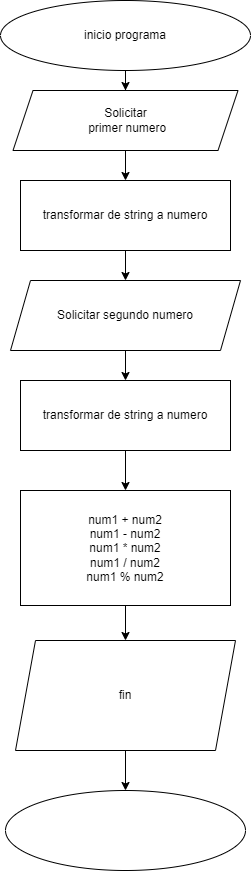

The diagram above was exported from draw.io. Its source (the exported page's mxGraphModel, read from the mxfile embedded in the PNG):
<mxGraphModel dx="868" dy="450" grid="1" gridSize="10" guides="1" tooltips="1" connect="1" arrows="1" fold="1" page="1" pageScale="1" pageWidth="827" pageHeight="1169" math="0" shadow="0">
  <root>
    <mxCell id="0" />
    <mxCell id="1" parent="0" />
    <mxCell id="o7ZRgdfmQBskrEKuIMSA-4" value="" style="edgeStyle=orthogonalEdgeStyle;rounded=0;orthogonalLoop=1;jettySize=auto;html=1;" edge="1" parent="1" source="o7ZRgdfmQBskrEKuIMSA-1" target="o7ZRgdfmQBskrEKuIMSA-2">
      <mxGeometry relative="1" as="geometry" />
    </mxCell>
    <mxCell id="o7ZRgdfmQBskrEKuIMSA-1" value="inicio programa" style="ellipse;whiteSpace=wrap;html=1;" vertex="1" parent="1">
      <mxGeometry x="320" y="30" width="250" height="70" as="geometry" />
    </mxCell>
    <mxCell id="o7ZRgdfmQBskrEKuIMSA-8" value="" style="edgeStyle=orthogonalEdgeStyle;rounded=0;orthogonalLoop=1;jettySize=auto;html=1;" edge="1" parent="1" source="o7ZRgdfmQBskrEKuIMSA-2" target="o7ZRgdfmQBskrEKuIMSA-6">
      <mxGeometry relative="1" as="geometry" />
    </mxCell>
    <mxCell id="o7ZRgdfmQBskrEKuIMSA-2" value="Solicitar&lt;br&gt;&amp;nbsp;primer numero" style="shape=parallelogram;perimeter=parallelogramPerimeter;whiteSpace=wrap;html=1;fixedSize=1;" vertex="1" parent="1">
      <mxGeometry x="332.5" y="120" width="225" height="60" as="geometry" />
    </mxCell>
    <mxCell id="o7ZRgdfmQBskrEKuIMSA-10" value="" style="edgeStyle=orthogonalEdgeStyle;rounded=0;orthogonalLoop=1;jettySize=auto;html=1;" edge="1" parent="1" source="o7ZRgdfmQBskrEKuIMSA-6" target="o7ZRgdfmQBskrEKuIMSA-9">
      <mxGeometry relative="1" as="geometry" />
    </mxCell>
    <mxCell id="o7ZRgdfmQBskrEKuIMSA-6" value="transformar de string a numero" style="rounded=0;whiteSpace=wrap;html=1;" vertex="1" parent="1">
      <mxGeometry x="340" y="210" width="210" height="70" as="geometry" />
    </mxCell>
    <mxCell id="o7ZRgdfmQBskrEKuIMSA-13" value="" style="edgeStyle=orthogonalEdgeStyle;rounded=0;orthogonalLoop=1;jettySize=auto;html=1;" edge="1" parent="1" source="o7ZRgdfmQBskrEKuIMSA-9" target="o7ZRgdfmQBskrEKuIMSA-11">
      <mxGeometry relative="1" as="geometry" />
    </mxCell>
    <mxCell id="o7ZRgdfmQBskrEKuIMSA-9" value="Solicitar segundo numero" style="shape=parallelogram;perimeter=parallelogramPerimeter;whiteSpace=wrap;html=1;fixedSize=1;" vertex="1" parent="1">
      <mxGeometry x="330" y="310" width="230" height="70" as="geometry" />
    </mxCell>
    <mxCell id="o7ZRgdfmQBskrEKuIMSA-15" value="" style="edgeStyle=orthogonalEdgeStyle;rounded=0;orthogonalLoop=1;jettySize=auto;html=1;" edge="1" parent="1" source="o7ZRgdfmQBskrEKuIMSA-11" target="o7ZRgdfmQBskrEKuIMSA-14">
      <mxGeometry relative="1" as="geometry" />
    </mxCell>
    <mxCell id="o7ZRgdfmQBskrEKuIMSA-11" value="transformar de string a numero" style="rounded=0;whiteSpace=wrap;html=1;" vertex="1" parent="1">
      <mxGeometry x="340" y="410" width="210" height="70" as="geometry" />
    </mxCell>
    <mxCell id="o7ZRgdfmQBskrEKuIMSA-17" value="" style="edgeStyle=orthogonalEdgeStyle;rounded=0;orthogonalLoop=1;jettySize=auto;html=1;" edge="1" parent="1" source="o7ZRgdfmQBskrEKuIMSA-14" target="o7ZRgdfmQBskrEKuIMSA-16">
      <mxGeometry relative="1" as="geometry" />
    </mxCell>
    <mxCell id="o7ZRgdfmQBskrEKuIMSA-14" value="num1 + num2&lt;br&gt;num1 - num2&lt;br&gt;num1 * num2&lt;br&gt;num1 / num2&lt;br&gt;num1 % num2" style="rounded=0;whiteSpace=wrap;html=1;" vertex="1" parent="1">
      <mxGeometry x="340" y="520" width="210" height="115" as="geometry" />
    </mxCell>
    <mxCell id="o7ZRgdfmQBskrEKuIMSA-22" value="" style="edgeStyle=orthogonalEdgeStyle;rounded=0;orthogonalLoop=1;jettySize=auto;html=1;" edge="1" parent="1" source="o7ZRgdfmQBskrEKuIMSA-16" target="o7ZRgdfmQBskrEKuIMSA-19">
      <mxGeometry relative="1" as="geometry" />
    </mxCell>
    <mxCell id="o7ZRgdfmQBskrEKuIMSA-16" value="fin" style="shape=parallelogram;perimeter=parallelogramPerimeter;whiteSpace=wrap;html=1;fixedSize=1;" vertex="1" parent="1">
      <mxGeometry x="335" y="670" width="220" height="110" as="geometry" />
    </mxCell>
    <mxCell id="o7ZRgdfmQBskrEKuIMSA-19" value="" style="ellipse;whiteSpace=wrap;html=1;" vertex="1" parent="1">
      <mxGeometry x="325" y="820" width="240" height="80" as="geometry" />
    </mxCell>
  </root>
</mxGraphModel>